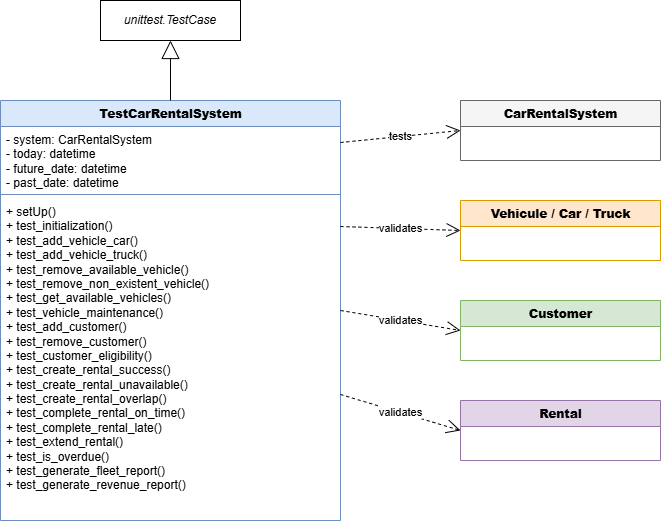

The diagram above was exported from draw.io. Its source (the exported page's mxGraphModel, read from the mxfile embedded in the PNG):
<mxGraphModel dx="1174" dy="1743" grid="0" gridSize="10" guides="1" tooltips="1" connect="1" arrows="1" fold="1" page="1" pageScale="1" pageWidth="827" pageHeight="1169" background="#ffffff" math="0" shadow="0">
  <root>
    <mxCell id="0" />
    <mxCell id="1" parent="0" />
    <mxCell id="test_cls" value="&lt;b&gt;TestCarRentalSystem&lt;/b&gt;" style="swimlane;fontStyle=1;align=center;verticalAlign=top;childLayout=stackLayout;horizontal=1;startSize=26;horizontalStack=0;resizeParent=1;resizeParentMax=0;resizeLast=0;collapsible=1;marginBottom=0;html=1;fillColor=#dae8fc;strokeColor=#6c8ebf;" parent="1" vertex="1">
      <mxGeometry x="40" y="40" width="340" height="420" as="geometry" />
    </mxCell>
    <mxCell id="test_attr" value="- system: CarRentalSystem&#10;- today: datetime&#10;- future_date: datetime&#10;- past_date: datetime" style="text;strokeColor=none;fillColor=none;align=left;verticalAlign=top;spacingLeft=4;spacingRight=4;overflow=hidden;rotatable=0;points=[[0,0.5],[1,0.5]];portConstraint=eastwest;whiteSpace=wrap;html=1;" parent="test_cls" vertex="1">
      <mxGeometry y="26" width="340" height="64" as="geometry" />
    </mxCell>
    <mxCell id="test_sep" value="" style="line;strokeWidth=1;fillColor=none;align=left;verticalAlign=middle;spacingTop=-1;spacingLeft=3;spacingRight=3;rotatable=0;labelPosition=right;points=[];portConstraint=eastwest;strokeColor=inherit;" parent="test_cls" vertex="1">
      <mxGeometry y="90" width="340" height="8" as="geometry" />
    </mxCell>
    <mxCell id="test_meth" value="+ setUp()&#10;+ test_initialization()&#10;+ test_add_vehicle_car()&#10;+ test_add_vehicle_truck()&#10;+ test_remove_available_vehicle()&#10;+ test_remove_non_existent_vehicle()&#10;+ test_get_available_vehicles()&#10;+ test_vehicle_maintenance()&#10;+ test_add_customer()&#10;+ test_remove_customer()&#10;+ test_customer_eligibility()&#10;+ test_create_rental_success()&#10;+ test_create_rental_unavailable()&#10;+ test_create_rental_overlap()&#10;+ test_complete_rental_on_time()&#10;+ test_complete_rental_late()&#10;+ test_extend_rental()&#10;+ test_is_overdue()&#10;+ test_generate_fleet_report()&#10;+ test_generate_revenue_report()" style="text;strokeColor=none;fillColor=none;align=left;verticalAlign=top;spacingLeft=4;spacingRight=4;overflow=hidden;rotatable=0;points=[[0,0.5],[1,0.5]];portConstraint=eastwest;whiteSpace=wrap;html=1;" parent="test_cls" vertex="1">
      <mxGeometry y="98" width="340" height="312" as="geometry" />
    </mxCell>
    <mxCell id="sut_sys" value="&lt;b&gt;CarRentalSystem&lt;/b&gt;" style="swimlane;fontStyle=1;align=center;verticalAlign=top;childLayout=stackLayout;horizontal=1;startSize=26;horizontalStack=0;resizeParent=1;resizeParentMax=0;resizeLast=0;collapsible=1;marginBottom=0;html=1;fillColor=#f5f5f5;strokeColor=#666666;" parent="1" vertex="1">
      <mxGeometry x="500" y="40" width="200" height="60" as="geometry" />
    </mxCell>
    <mxCell id="sut_veh" value="&lt;b&gt;Vehicule / Car / Truck&lt;/b&gt;" style="swimlane;fontStyle=1;align=center;verticalAlign=top;childLayout=stackLayout;horizontal=1;startSize=26;horizontalStack=0;resizeParent=1;resizeParentMax=0;resizeLast=0;collapsible=1;marginBottom=0;html=1;fillColor=#ffe6cc;strokeColor=#d79b00;" parent="1" vertex="1">
      <mxGeometry x="500" y="140" width="200" height="60" as="geometry" />
    </mxCell>
    <mxCell id="sut_cust" value="&lt;b&gt;Customer&lt;/b&gt;" style="swimlane;fontStyle=1;align=center;verticalAlign=top;childLayout=stackLayout;horizontal=1;startSize=26;horizontalStack=0;resizeParent=1;resizeParentMax=0;resizeLast=0;collapsible=1;marginBottom=0;html=1;fillColor=#d5e8d4;strokeColor=#82b366;" parent="1" vertex="1">
      <mxGeometry x="500" y="240" width="200" height="60" as="geometry" />
    </mxCell>
    <mxCell id="sut_rent" value="&lt;b&gt;Rental&lt;/b&gt;" style="swimlane;fontStyle=1;align=center;verticalAlign=top;childLayout=stackLayout;horizontal=1;startSize=26;horizontalStack=0;resizeParent=1;resizeParentMax=0;resizeLast=0;collapsible=1;marginBottom=0;html=1;fillColor=#e1d5e7;strokeColor=#9673a6;" parent="1" vertex="1">
      <mxGeometry x="500" y="340" width="200" height="60" as="geometry" />
    </mxCell>
    <mxCell id="rel1" value="tests" style="endArrow=open;endSize=12;dashed=1;html=1;entryX=0;entryY=0.5;entryDx=0;entryDy=0;exitX=1;exitY=0.1;exitDx=0;exitDy=0;" parent="1" source="test_cls" target="sut_sys" edge="1">
      <mxGeometry relative="1" as="geometry" />
    </mxCell>
    <mxCell id="rel2" value="validates" style="endArrow=open;endSize=12;dashed=1;html=1;entryX=0;entryY=0.5;entryDx=0;entryDy=0;exitX=1;exitY=0.3;exitDx=0;exitDy=0;" parent="1" source="test_cls" target="sut_veh" edge="1">
      <mxGeometry relative="1" as="geometry" />
    </mxCell>
    <mxCell id="rel3" value="validates" style="endArrow=open;endSize=12;dashed=1;html=1;entryX=0;entryY=0.5;entryDx=0;entryDy=0;exitX=1;exitY=0.5;exitDx=0;exitDy=0;" parent="1" source="test_cls" target="sut_cust" edge="1">
      <mxGeometry relative="1" as="geometry" />
    </mxCell>
    <mxCell id="rel4" value="validates" style="endArrow=open;endSize=12;dashed=1;html=1;entryX=0;entryY=0.5;entryDx=0;entryDy=0;exitX=1;exitY=0.7;exitDx=0;exitDy=0;" parent="1" source="test_cls" target="sut_rent" edge="1">
      <mxGeometry relative="1" as="geometry" />
    </mxCell>
    <mxCell id="unittest" value="&lt;i&gt;unittest.TestCase&lt;/i&gt;" style="html=1;whiteSpace=wrap;fillColor=#ffffff;strokeColor=#000000;" parent="1" vertex="1">
      <mxGeometry x="140" y="-60" width="140" height="40" as="geometry" />
    </mxCell>
    <mxCell id="inherit" value="" style="endArrow=block;endSize=16;endFill=0;html=1;exitX=0.5;exitY=0;exitDx=0;exitDy=0;entryX=0.5;entryY=1;entryDx=0;entryDy=0;" parent="1" source="test_cls" target="unittest" edge="1">
      <mxGeometry relative="1" as="geometry" />
    </mxCell>
  </root>
</mxGraphModel>